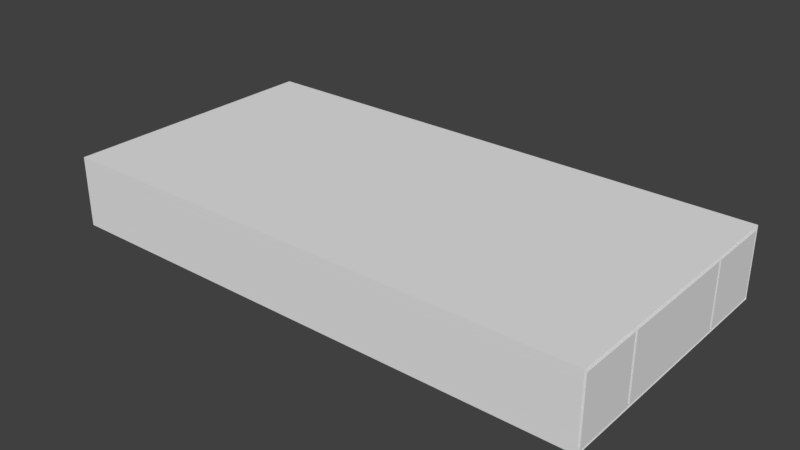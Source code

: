 # Source: planarPuzzle2.blend  (saved by Blender 2.78.0; exported with 4.5.12 LTS)
import bpy
from mathutils import Matrix  # noqa: F401  (used for matrix-valued properties, if any)

bpy.ops.wm.read_factory_settings(use_empty=True)
scene = bpy.context.scene
scene.name = 'Scene'

# ---- collections
col_collection_1 = bpy.data.collections.new('Collection 1'); scene.collection.children.link(col_collection_1)

# ---- materials (node trees are filled in below, after node groups)
mat_material = bpy.data.materials.new('Material')
mat_material.alpha_threshold = 0.0
mat_material.use_transparent_shadow = False
mat_material.roughness = 0.5
mat_material.line_color = (0.0, 0.0, 0.0, 1.0)
mat_material_001 = bpy.data.materials.new('Material.001')
mat_material_001.alpha_threshold = 0.0
mat_material_001.use_transparent_shadow = False
mat_material_001.roughness = 0.5
mat_material_001.line_color = (0.0, 0.0, 0.0, 1.0)
mat_material_002 = bpy.data.materials.new('Material.002')
mat_material_002.alpha_threshold = 0.0
mat_material_002.use_transparent_shadow = False
mat_material_002.roughness = 0.5
mat_material_002.line_color = (0.0, 0.0, 0.0, 1.0)
mat_material_003 = bpy.data.materials.new('Material.003')
mat_material_003.alpha_threshold = 0.0
mat_material_003.use_transparent_shadow = False
mat_material_003.roughness = 0.5
mat_material_003.line_color = (0.0, 0.0, 0.0, 1.0)
mat_material_004 = bpy.data.materials.new('Material.004')
mat_material_004.alpha_threshold = 0.0
mat_material_004.use_transparent_shadow = False
mat_material_004.roughness = 0.5
mat_material_004.line_color = (0.0, 0.0, 0.0, 1.0)
mat_material_005 = bpy.data.materials.new('Material.005')
mat_material_005.alpha_threshold = 0.0
mat_material_005.use_transparent_shadow = False
mat_material_005.roughness = 0.5
mat_material_005.line_color = (0.0, 0.0, 0.0, 1.0)
mat_material_006 = bpy.data.materials.new('Material.006')
mat_material_006.alpha_threshold = 0.0
mat_material_006.use_transparent_shadow = False
mat_material_006.roughness = 0.5
mat_material_006.line_color = (0.0, 0.0, 0.0, 1.0)
mat_material_007 = bpy.data.materials.new('Material.007')
mat_material_007.alpha_threshold = 0.0
mat_material_007.use_transparent_shadow = False
mat_material_007.roughness = 0.5
mat_material_007.line_color = (0.0, 0.0, 0.0, 1.0)
mat_material_008 = bpy.data.materials.new('Material.008')
mat_material_008.alpha_threshold = 0.0
mat_material_008.use_transparent_shadow = False
mat_material_008.roughness = 0.5
mat_material_008.line_color = (0.0, 0.0, 0.0, 1.0)
mat_material_009 = bpy.data.materials.new('Material.009')
mat_material_009.alpha_threshold = 0.0
mat_material_009.use_transparent_shadow = False
mat_material_009.roughness = 0.5
mat_material_009.line_color = (0.0, 0.0, 0.0, 1.0)
mat_material_010 = bpy.data.materials.new('Material.010')
mat_material_010.alpha_threshold = 0.0
mat_material_010.use_transparent_shadow = False
mat_material_010.roughness = 0.5
mat_material_010.line_color = (0.0, 0.0, 0.0, 1.0)
mat_material_011 = bpy.data.materials.new('Material.011')
mat_material_011.alpha_threshold = 0.0
mat_material_011.use_transparent_shadow = False
mat_material_011.roughness = 0.5
mat_material_011.line_color = (0.0, 0.0, 0.0, 1.0)

# ---- material node trees

# ---- world
world_world = bpy.data.worlds.new('World'); scene.world = world_world
world_world.color = (0.05088, 0.05088, 0.05088)
world_world.use_sun_shadow = False
world_world.sun_shadow_jitter_overblur = 0.0
world_world.cycles.sampling_method = 'MANUAL'

# ---- meshes
me_cube_012 = bpy.data.meshes.new('Cube.012')
me_cube_012.from_pydata([(-1.0, -1.0, -1.0), (-1.0, -1.0, 1.0), (-1.0, 1.0, -1.0), (-1.0, 1.0, 1.0), (1.0, -1.0, -1.0), (1.0, -1.0, 1.0), (1.0, 1.0, -1.0), (1.0, 1.0, 1.0), (1.0, 1.0, 1.0), (1.0, 1.0, -1.0), (1.0, -1.0, -1.0), (1.0, -1.0, 1.0)], [], [(0, 1, 3, 2), (2, 3, 7, 6), (5, 4, 10, 11), (4, 5, 1, 0), (2, 6, 4, 0), (7, 3, 1, 5), (4, 6, 9, 10), (7, 5, 11, 8), (6, 7, 8, 9)])
me_cube_012.use_remesh_preserve_volume = False
me_cube_012.use_remesh_preserve_attributes = False
me_cube_012.use_mirror_vertex_groups = False
me_cube_012.update()
me_cube = bpy.data.meshes.new('Cube')
me_cube.from_pydata([(1.0, 1.0, -1.0), (1.0, -1.0, -1.0), (-1.0, -1.0, -1.0), (-1.0, 1.0, -1.0), (1.0, 1.0, 1.0), (1.0, -1.0, 1.0), (-1.0, -1.0, 1.0), (-1.0, 1.0, 1.0), (3.0, 1.0, -1.0), (3.0, -1.0, -1.0), (3.0, 1.0, 1.0), (3.0, -1.0, 1.0), (3.1, 1.0, -1.0), (3.1, -1.0, -1.0), (3.1, 1.0, 1.0), (3.1, -1.0, 1.0)], [], [(0, 1, 2, 3), (4, 7, 6, 5), (4, 5, 11, 10), (1, 5, 6, 2), (2, 6, 7, 3), (4, 0, 3, 7), (9, 8, 12, 13), (5, 1, 9, 11), (0, 4, 10, 8), (1, 0, 8, 9), (12, 14, 15, 13), (10, 11, 15, 14), (8, 10, 14, 12), (11, 9, 13, 15)])
me_cube.materials.append(mat_material)
me_cube.use_remesh_preserve_volume = False
me_cube.use_remesh_preserve_attributes = False
me_cube.use_mirror_vertex_groups = False
me_cube.update()
me_cube_001 = bpy.data.meshes.new('Cube.001')
me_cube_001.from_pydata([(1.0, 1.0, -1.0), (1.0, -1.0, -1.0), (-1.0, -1.0, -1.0), (-1.0, 1.0, -1.0), (1.0, 1.0, 1.0), (1.0, -1.0, 1.0), (-1.0, -1.0, 1.0), (-1.0, 1.0, 1.0), (1.0, -3.0, -1.0), (-1.0, -3.0, -1.0), (1.0, -3.0, 1.0), (-1.0, -3.0, 1.0), (3.0, -1.0, -1.0), (3.0, -1.0, 1.0), (3.0, -3.0, -1.0), (3.0, -3.0, 1.0), (3.1, -1.0, -1.0), (3.1, -1.0, 1.0), (3.1, -3.0, -1.0), (3.1, -3.0, 1.0)], [], [(0, 1, 2, 3), (4, 7, 6, 5), (0, 4, 5, 1), (2, 1, 8, 9), (2, 6, 7, 3), (4, 0, 3, 7), (8, 10, 11, 9), (5, 6, 11, 10), (6, 2, 9, 11), (8, 1, 12, 14), (13, 15, 19, 17), (5, 10, 15, 13), (1, 5, 13, 12), (10, 8, 14, 15), (16, 17, 19, 18), (15, 14, 18, 19), (14, 12, 16, 18), (12, 13, 17, 16)])
me_cube_001.materials.append(mat_material_001)
me_cube_001.use_remesh_preserve_volume = False
me_cube_001.use_remesh_preserve_attributes = False
me_cube_001.use_mirror_vertex_groups = False
me_cube_001.update()
me_cube_002 = bpy.data.meshes.new('Cube.002')
me_cube_002.from_pydata([(1.0, 1.0, -1.0), (1.0, -1.0, -1.0), (-1.0, -1.0, -1.0), (-1.0, 1.0, -1.0), (1.0, 1.0, 1.0), (1.0, -1.0, 1.0), (-1.0, -1.0, 1.0), (-1.0, 1.0, 1.0), (1.0, -3.0, -1.0), (-1.0, -3.0, -1.0), (1.0, -3.0, 1.0), (-1.0, -3.0, 1.0), (5.0, 1.0, -1.0), (5.0, -1.0, -1.0), (5.0, 1.0, 1.0), (5.0, -1.0, 1.0), (5.1, 1.0, -1.0), (5.1, -1.0, -1.0), (5.1, 1.0, 1.0), (5.1, -1.0, 1.0), (5.2, 1.0, -1.0), (5.2, -1.0, -1.0), (5.2, 1.0, 1.0), (5.2, -1.0, 1.0)], [], [(0, 1, 2, 3), (4, 7, 6, 5), (4, 5, 15, 14), (2, 1, 8, 9), (2, 6, 7, 3), (4, 0, 3, 7), (8, 10, 11, 9), (5, 6, 11, 10), (6, 2, 9, 11), (1, 5, 10, 8), (12, 14, 18, 16), (5, 1, 13, 15), (0, 4, 14, 12), (1, 0, 12, 13), (19, 17, 21, 23), (15, 13, 17, 19), (13, 12, 16, 17), (14, 15, 19, 18), (20, 22, 23, 21), (17, 16, 20, 21), (18, 19, 23, 22), (16, 18, 22, 20)])
me_cube_002.materials.append(mat_material_002)
me_cube_002.use_remesh_preserve_volume = False
me_cube_002.use_remesh_preserve_attributes = False
me_cube_002.use_mirror_vertex_groups = False
me_cube_002.update()
me_cube_003 = bpy.data.meshes.new('Cube.003')
me_cube_003.from_pydata([(1.0, 1.0, -1.0), (1.0, -1.0, -1.0), (-1.0, -1.0, -1.0), (-1.0, 1.0, -1.0), (1.0, 1.0, 1.0), (1.0, -1.0, 1.0), (-1.0, -1.0, 1.0), (-1.0, 1.0, 1.0), (1.0, -3.0, -1.0), (-1.0, -3.0, -1.0), (1.0, -3.0, 1.0), (-1.0, -3.0, 1.0), (1.0, -5.0, -1.0), (-1.0, -5.0, -1.0), (1.0, -5.0, 1.0), (-1.0, -5.0, 1.0), (3.0, -3.0, -1.0), (3.0, -3.0, 1.0), (3.0, -5.0, -1.0), (3.0, -5.0, 1.0), (3.1, -3.0, -1.0), (3.1, -3.0, 1.0), (3.1, -5.0, -1.0), (3.1, -5.0, 1.0), (1.0, 1.1, -1.0), (-1.0, 1.1, -1.0), (1.0, 1.1, 1.0), (-1.0, 1.1, 1.0)], [], [(0, 1, 2, 3), (4, 7, 6, 5), (0, 4, 5, 1), (5, 6, 11, 10), (2, 6, 7, 3), (4, 0, 24, 26), (9, 8, 12, 13), (6, 2, 9, 11), (1, 5, 10, 8), (2, 1, 8, 9), (12, 14, 15, 13), (10, 11, 15, 14), (14, 12, 18, 19), (11, 9, 13, 15), (18, 16, 20, 22), (8, 10, 17, 16), (12, 8, 16, 18), (10, 14, 19, 17), (20, 21, 23, 22), (16, 17, 21, 20), (17, 19, 23, 21), (19, 18, 22, 23), (26, 24, 25, 27), (7, 4, 26, 27), (3, 7, 27, 25), (0, 3, 25, 24)])
me_cube_003.materials.append(mat_material_003)
me_cube_003.use_remesh_preserve_volume = False
me_cube_003.use_remesh_preserve_attributes = False
me_cube_003.use_mirror_vertex_groups = False
me_cube_003.update()
me_cube_004 = bpy.data.meshes.new('Cube.004')
me_cube_004.from_pydata([(1.0, 1.0, -1.0), (1.0, -1.0, -1.0), (-1.0, -1.0, -1.0), (-1.0, 1.0, -1.0), (1.0, 1.0, 1.0), (1.0, -1.0, 1.0), (-1.0, -1.0, 1.0), (-1.0, 1.0, 1.0), (1.0, -1.0, -1.0), (-1.0, -1.0, -1.0), (1.0, -1.0, 1.0), (-1.0, -1.0, 1.0), (1.0, -3.0, -1.0), (-1.0, -3.0, -1.0), (1.0, -3.0, 1.0), (-1.0, -3.0, 1.0)], [], [(0, 1, 2, 3), (4, 7, 6, 5), (0, 4, 5, 1), (2, 1, 8, 9), (2, 6, 7, 3), (4, 0, 3, 7), (11, 9, 13, 15), (5, 6, 11, 10), (6, 2, 9, 11), (1, 5, 10, 8), (12, 14, 15, 13), (9, 8, 12, 13), (10, 11, 15, 14), (8, 10, 14, 12)])
me_cube_004.materials.append(mat_material_004)
me_cube_004.use_remesh_preserve_volume = False
me_cube_004.use_remesh_preserve_attributes = False
me_cube_004.use_mirror_vertex_groups = False
me_cube_004.update()
me_cube_005 = bpy.data.meshes.new('Cube.005')
me_cube_005.from_pydata([(1.0, 1.0, -1.0), (1.0, -1.0, -1.0), (-1.0, -1.0, -1.0), (-1.0, 1.0, -1.0), (1.0, 1.0, 1.0), (1.0, -1.0, 1.0), (-1.0, -1.0, 1.0), (-1.0, 1.0, 1.0)], [], [(0, 1, 2, 3), (4, 7, 6, 5), (0, 4, 5, 1), (1, 5, 6, 2), (2, 6, 7, 3), (4, 0, 3, 7)])
me_cube_005.materials.append(mat_material_005)
me_cube_005.use_remesh_preserve_volume = False
me_cube_005.use_remesh_preserve_attributes = False
me_cube_005.use_mirror_vertex_groups = False
me_cube_005.update()
me_cube_006 = bpy.data.meshes.new('Cube.006')
me_cube_006.from_pydata([(1.0, 1.0, -1.0), (1.0, -1.0, -1.0), (-1.0, -1.0, -1.0), (-1.0, 1.0, -1.0), (1.0, 1.0, 1.0), (1.0, -1.0, 1.0), (-1.0, -1.0, 1.0), (-1.0, 1.0, 1.0), (3.0, 1.0, -1.0), (3.0, -1.0, -1.0), (3.0, 1.0, 1.0), (3.0, -1.0, 1.0), (3.1, 1.0, -1.0), (3.1, -1.0, -1.0), (3.1, 1.0, 1.0), (3.1, -1.0, 1.0)], [], [(0, 1, 2, 3), (4, 7, 6, 5), (4, 5, 11, 10), (1, 5, 6, 2), (2, 6, 7, 3), (4, 0, 3, 7), (9, 8, 12, 13), (5, 1, 9, 11), (0, 4, 10, 8), (1, 0, 8, 9), (12, 14, 15, 13), (10, 11, 15, 14), (8, 10, 14, 12), (11, 9, 13, 15)])
me_cube_006.materials.append(mat_material_006)
me_cube_006.use_remesh_preserve_volume = False
me_cube_006.use_remesh_preserve_attributes = False
me_cube_006.use_mirror_vertex_groups = False
me_cube_006.update()
me_cube_007 = bpy.data.meshes.new('Cube.007')
me_cube_007.from_pydata([(1.0, 1.0, -1.0), (1.0, -1.0, -1.0), (-1.0, -1.0, -1.0), (-1.0, 1.0, -1.0), (1.0, 1.0, 1.0), (1.0, -1.0, 1.0), (-1.0, -1.0, 1.0), (-1.0, 1.0, 1.0), (1.0, -3.0, -1.0), (-1.0, -3.0, -1.0), (1.0, -3.0, 1.0), (-1.0, -3.0, 1.0), (3.0, -1.0, -1.0), (3.0, -1.0, 1.0), (3.0, -3.0, -1.0), (3.0, -3.0, 1.0), (3.1, -1.0, -1.0), (3.1, -1.0, 1.0), (3.1, -3.0, -1.0), (3.1, -3.0, 1.0)], [], [(0, 1, 2, 3), (4, 7, 6, 5), (0, 4, 5, 1), (2, 1, 8, 9), (2, 6, 7, 3), (4, 0, 3, 7), (8, 10, 11, 9), (5, 6, 11, 10), (6, 2, 9, 11), (8, 1, 12, 14), (13, 15, 19, 17), (5, 10, 15, 13), (1, 5, 13, 12), (10, 8, 14, 15), (16, 17, 19, 18), (15, 14, 18, 19), (14, 12, 16, 18), (12, 13, 17, 16)])
me_cube_007.materials.append(mat_material_007)
me_cube_007.use_remesh_preserve_volume = False
me_cube_007.use_remesh_preserve_attributes = False
me_cube_007.use_mirror_vertex_groups = False
me_cube_007.update()
me_cube_008 = bpy.data.meshes.new('Cube.008')
me_cube_008.from_pydata([(1.0, 1.0, -1.0), (1.0, -1.0, -1.0), (-1.0, -1.0, -1.0), (-1.0, 1.0, -1.0), (1.0, 1.0, 1.0), (1.0, -1.0, 1.0), (-1.0, -1.0, 1.0), (-1.0, 1.0, 1.0), (1.0, -3.0, -1.0), (-1.0, -3.0, -1.0), (1.0, -3.0, 1.0), (-1.0, -3.0, 1.0), (5.0, 1.0, -1.0), (5.0, -1.0, -1.0), (5.0, 1.0, 1.0), (5.0, -1.0, 1.0), (5.1, 1.0, -1.0), (5.1, -1.0, -1.0), (5.1, 1.0, 1.0), (5.1, -1.0, 1.0), (5.2, 1.0, -1.0), (5.2, -1.0, -1.0), (5.2, 1.0, 1.0), (5.2, -1.0, 1.0)], [], [(0, 1, 2, 3), (4, 7, 6, 5), (4, 5, 15, 14), (2, 1, 8, 9), (2, 6, 7, 3), (4, 0, 3, 7), (8, 10, 11, 9), (5, 6, 11, 10), (6, 2, 9, 11), (1, 5, 10, 8), (12, 14, 18, 16), (5, 1, 13, 15), (0, 4, 14, 12), (1, 0, 12, 13), (19, 17, 21, 23), (15, 13, 17, 19), (13, 12, 16, 17), (14, 15, 19, 18), (20, 22, 23, 21), (17, 16, 20, 21), (18, 19, 23, 22), (16, 18, 22, 20)])
me_cube_008.materials.append(mat_material_008)
me_cube_008.use_remesh_preserve_volume = False
me_cube_008.use_remesh_preserve_attributes = False
me_cube_008.use_mirror_vertex_groups = False
me_cube_008.update()
me_cube_009 = bpy.data.meshes.new('Cube.009')
me_cube_009.from_pydata([(1.0, 1.0, -1.0), (1.0, -1.0, -1.0), (-1.0, -1.0, -1.0), (-1.0, 1.0, -1.0), (1.0, 1.0, 1.0), (1.0, -1.0, 1.0), (-1.0, -1.0, 1.0), (-1.0, 1.0, 1.0), (1.0, -3.0, -1.0), (-1.0, -3.0, -1.0), (1.0, -3.0, 1.0), (-1.0, -3.0, 1.0), (1.0, -5.0, -1.0), (-1.0, -5.0, -1.0), (1.0, -5.0, 1.0), (-1.0, -5.0, 1.0), (3.0, -3.0, -1.0), (3.0, -3.0, 1.0), (3.0, -5.0, -1.0), (3.0, -5.0, 1.0), (3.1, -3.0, -1.0), (3.1, -3.0, 1.0), (3.1, -5.0, -1.0), (3.1, -5.0, 1.0), (1.0, 1.1, -1.0), (-1.0, 1.1, -1.0), (1.0, 1.1, 1.0), (-1.0, 1.1, 1.0)], [], [(0, 1, 2, 3), (4, 7, 6, 5), (0, 4, 5, 1), (5, 6, 11, 10), (2, 6, 7, 3), (4, 0, 24, 26), (9, 8, 12, 13), (6, 2, 9, 11), (1, 5, 10, 8), (2, 1, 8, 9), (12, 14, 15, 13), (10, 11, 15, 14), (14, 12, 18, 19), (11, 9, 13, 15), (18, 16, 20, 22), (8, 10, 17, 16), (12, 8, 16, 18), (10, 14, 19, 17), (20, 21, 23, 22), (16, 17, 21, 20), (17, 19, 23, 21), (19, 18, 22, 23), (26, 24, 25, 27), (7, 4, 26, 27), (3, 7, 27, 25), (0, 3, 25, 24)])
me_cube_009.materials.append(mat_material_009)
me_cube_009.use_remesh_preserve_volume = False
me_cube_009.use_remesh_preserve_attributes = False
me_cube_009.use_mirror_vertex_groups = False
me_cube_009.update()
me_cube_010 = bpy.data.meshes.new('Cube.010')
me_cube_010.from_pydata([(1.0, 1.0, -1.0), (1.0, -1.0, -1.0), (-1.0, -1.0, -1.0), (-1.0, 1.0, -1.0), (1.0, 1.0, 1.0), (1.0, -1.0, 1.0), (-1.0, -1.0, 1.0), (-1.0, 1.0, 1.0), (1.0, -1.0, -1.0), (-1.0, -1.0, -1.0), (1.0, -1.0, 1.0), (-1.0, -1.0, 1.0), (1.0, -3.0, -1.0), (-1.0, -3.0, -1.0), (1.0, -3.0, 1.0), (-1.0, -3.0, 1.0)], [], [(0, 1, 2, 3), (4, 7, 6, 5), (0, 4, 5, 1), (2, 1, 8, 9), (2, 6, 7, 3), (4, 0, 3, 7), (11, 9, 13, 15), (5, 6, 11, 10), (6, 2, 9, 11), (1, 5, 10, 8), (12, 14, 15, 13), (9, 8, 12, 13), (10, 11, 15, 14), (8, 10, 14, 12)])
me_cube_010.materials.append(mat_material_010)
me_cube_010.use_remesh_preserve_volume = False
me_cube_010.use_remesh_preserve_attributes = False
me_cube_010.use_mirror_vertex_groups = False
me_cube_010.update()
me_cube_011 = bpy.data.meshes.new('Cube.011')
me_cube_011.from_pydata([(1.0, 1.0, -1.0), (1.0, -1.0, -1.0), (-1.0, -1.0, -1.0), (-1.0, 1.0, -1.0), (1.0, 1.0, 1.0), (1.0, -1.0, 1.0), (-1.0, -1.0, 1.0), (-1.0, 1.0, 1.0)], [], [(0, 1, 2, 3), (4, 7, 6, 5), (0, 4, 5, 1), (1, 5, 6, 2), (2, 6, 7, 3), (4, 0, 3, 7)])
me_cube_011.materials.append(mat_material_011)
me_cube_011.use_remesh_preserve_volume = False
me_cube_011.use_remesh_preserve_attributes = False
me_cube_011.use_mirror_vertex_groups = False
me_cube_011.update()

# ---- objects
ob_cube_012 = bpy.data.objects.new('Cube.012', me_cube_012)
ob_cube = bpy.data.objects.new('Cube', me_cube)
ob_cube_001 = bpy.data.objects.new('Cube.001', me_cube_001)
ob_cube_002 = bpy.data.objects.new('Cube.002', me_cube_002)
ob_cube_003 = bpy.data.objects.new('Cube.003', me_cube_003)
ob_cube_004 = bpy.data.objects.new('Cube.004', me_cube_004)
ob_cube_005 = bpy.data.objects.new('Cube.005', me_cube_005)
ob_cube_006 = bpy.data.objects.new('Cube.006', me_cube_006)
ob_cube_007 = bpy.data.objects.new('Cube.007', me_cube_007)
ob_cube_008 = bpy.data.objects.new('Cube.008', me_cube_008)
ob_cube_009 = bpy.data.objects.new('Cube.009', me_cube_009)
ob_cube_010 = bpy.data.objects.new('Cube.010', me_cube_010)
ob_cube_011 = bpy.data.objects.new('Cube.011', me_cube_011)

# ---- transforms, parenting, visibility, modifiers, constraints
ob_cube_012.location = (3.591, -0.4865, 0.0)
ob_cube_012.scale = (4.2, 2.1, 0.55)
ob_cube_012.lineart.crease_threshold = 0.0
ob_cube.location = (-0.05, -2.05, 0.0)
ob_cube.scale = (0.5, 0.5, 0.5)
ob_cube.lock_rotations_4d = False
ob_cube.empty_display_type = 'ARROWS'
ob_cube.lineart.crease_threshold = 0.0
ob_cube_001.location = (-0.05, 0.0, 0.0)
ob_cube_001.scale = (0.5, 0.5, 0.5)
ob_cube_001.lock_rotations_4d = False
ob_cube_001.empty_display_type = 'ARROWS'
ob_cube_001.lineart.crease_threshold = 0.0
ob_cube_002.location = (1.0, 1.05, 0.0)
ob_cube_002.scale = (0.5, 0.5, 0.5)
ob_cube_002.lock_rotations_4d = False
ob_cube_002.empty_display_type = 'ARROWS'
ob_cube_002.lineart.crease_threshold = 0.0
ob_cube_003.location = (2.05, -0.05, 0.0)
ob_cube_003.scale = (0.5, 0.5, 0.5)
ob_cube_003.lock_rotations_4d = False
ob_cube_003.empty_display_type = 'ARROWS'
ob_cube_003.lineart.crease_threshold = 0.0
ob_cube_004.location = (3.1, 0.0, 0.0)
ob_cube_004.scale = (0.5, 0.5, 0.5)
ob_cube_004.lock_rotations_4d = False
ob_cube_004.empty_display_type = 'ARROWS'
ob_cube_004.lineart.crease_threshold = 0.0
ob_cube_005.location = (-0.05, 1.05, 0.0)
ob_cube_005.scale = (0.5, 0.5, 0.5)
ob_cube_005.lock_rotations_4d = False
ob_cube_005.empty_display_type = 'ARROWS'
ob_cube_005.lineart.crease_threshold = 0.0
ob_cube_006.location = (4.152, -2.05, 0.0)
ob_cube_006.scale = (0.5, 0.5, 0.5)
ob_cube_006.lock_rotations_4d = False
ob_cube_006.empty_display_type = 'ARROWS'
ob_cube_006.lineart.crease_threshold = 0.0
ob_cube_007.location = (4.152, 0.0, 0.0)
ob_cube_007.scale = (0.5, 0.5, 0.5)
ob_cube_007.lock_rotations_4d = False
ob_cube_007.empty_display_type = 'ARROWS'
ob_cube_007.lineart.crease_threshold = 0.0
ob_cube_008.location = (5.202, 1.05, 0.0)
ob_cube_008.scale = (0.5, 0.5, 0.5)
ob_cube_008.lock_rotations_4d = False
ob_cube_008.empty_display_type = 'ARROWS'
ob_cube_008.lineart.crease_threshold = 0.0
ob_cube_009.location = (6.252, -0.05, 0.0)
ob_cube_009.scale = (0.5, 0.5, 0.5)
ob_cube_009.lock_rotations_4d = False
ob_cube_009.empty_display_type = 'ARROWS'
ob_cube_009.lineart.crease_threshold = 0.0
ob_cube_010.location = (7.302, 0.0, 0.0)
ob_cube_010.scale = (0.5, 0.5, 0.5)
ob_cube_010.lock_rotations_4d = False
ob_cube_010.empty_display_type = 'ARROWS'
ob_cube_010.lineart.crease_threshold = 0.0
ob_cube_011.location = (4.152, 1.05, 0.0)
ob_cube_011.scale = (0.5, 0.5, 0.5)
ob_cube_011.lock_rotations_4d = False
ob_cube_011.empty_display_type = 'ARROWS'
ob_cube_011.lineart.crease_threshold = 0.0

# ---- collection membership
col_collection_1.objects.link(ob_cube_012)
col_collection_1.objects.link(ob_cube)
col_collection_1.objects.link(ob_cube_001)
col_collection_1.objects.link(ob_cube_002)
col_collection_1.objects.link(ob_cube_003)
col_collection_1.objects.link(ob_cube_004)
col_collection_1.objects.link(ob_cube_005)
col_collection_1.objects.link(ob_cube_006)
col_collection_1.objects.link(ob_cube_007)
col_collection_1.objects.link(ob_cube_008)
col_collection_1.objects.link(ob_cube_009)
col_collection_1.objects.link(ob_cube_010)
col_collection_1.objects.link(ob_cube_011)

# ---- scene / render settings (as saved in the file)
scene.frame_start = 1; scene.frame_end = 250; scene.frame_set(1)
scene.render.engine = 'BLENDER_EEVEE_NEXT'
scene.render.resolution_percentage = 50
scene.render.dither_intensity = 0.0
scene.cycles.use_denoising = False
scene.cycles.samples = 128
scene.cycles.sampling_pattern = 'TABULATED_SOBOL'
scene.cycles.light_sampling_threshold = 0.0
scene.cycles.use_adaptive_sampling = False
scene.cycles.use_light_tree = False
scene.cycles.blur_glossy = 0.0
scene.cycles.sample_clamp_indirect = 0.0
scene.view_settings.view_transform = 'Standard'
bpy.context.view_layer.update()

# ---- added for rendering (the .blend has no active camera and no usable light): camera, sun
cam_auto = bpy.data.cameras.new('AutoCamera')
cam_auto.lens = 50.0
cam_auto.sensor_width = 36.0
cam_auto.clip_end = 1000.0
ob_auto_camera = bpy.data.objects.new('AutoCamera', cam_auto)
scene.collection.objects.link(ob_auto_camera)
ob_auto_camera.location = (12.3543, -10.9961, 7.0064)
ob_auto_camera.rotation_euler = (1.09748, -7.21219e-08, 0.694738)
scene.camera = ob_auto_camera
light_auto_sun = bpy.data.lights.new('AutoSun', 'SUN')
light_auto_sun.energy = 3.0
light_auto_sun.angle = 0.0523599
ob_auto_sun = bpy.data.objects.new('AutoSun', light_auto_sun)
scene.collection.objects.link(ob_auto_sun)
ob_auto_sun.rotation_euler = (0.872665, 0.174533, 0.523599)
bpy.context.view_layer.update()
